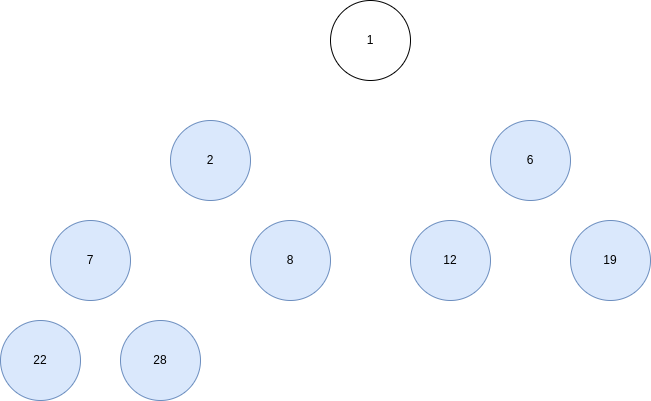

The diagram above was exported from draw.io. Its source (the exported page's mxGraphModel, read from the mxfile embedded in the PNG):
<mxGraphModel dx="1434" dy="697" grid="1" gridSize="10" guides="1" tooltips="1" connect="1" arrows="1" fold="1" page="1" pageScale="1" pageWidth="827" pageHeight="1169" math="0" shadow="0">
  <root>
    <mxCell id="0" />
    <mxCell id="1" parent="0" />
    <mxCell id="g2SJIqFRcjshI8xC2zwd-1" value="1" style="ellipse;whiteSpace=wrap;html=1;" vertex="1" parent="1">
      <mxGeometry x="360" width="80" height="80" as="geometry" />
    </mxCell>
    <mxCell id="g2SJIqFRcjshI8xC2zwd-2" value="2" style="ellipse;whiteSpace=wrap;html=1;fillColor=#dae8fc;strokeColor=#6c8ebf;" vertex="1" parent="1">
      <mxGeometry x="200" y="120" width="80" height="80" as="geometry" />
    </mxCell>
    <mxCell id="g2SJIqFRcjshI8xC2zwd-3" value="6" style="ellipse;whiteSpace=wrap;html=1;fillColor=#dae8fc;strokeColor=#6c8ebf;" vertex="1" parent="1">
      <mxGeometry x="520" y="120" width="80" height="80" as="geometry" />
    </mxCell>
    <mxCell id="g2SJIqFRcjshI8xC2zwd-4" value="7" style="ellipse;whiteSpace=wrap;html=1;fillColor=#dae8fc;strokeColor=#6c8ebf;" vertex="1" parent="1">
      <mxGeometry x="80" y="220" width="80" height="80" as="geometry" />
    </mxCell>
    <mxCell id="g2SJIqFRcjshI8xC2zwd-5" value="8" style="ellipse;whiteSpace=wrap;html=1;fillColor=#dae8fc;strokeColor=#6c8ebf;" vertex="1" parent="1">
      <mxGeometry x="280" y="220" width="80" height="80" as="geometry" />
    </mxCell>
    <mxCell id="g2SJIqFRcjshI8xC2zwd-21" value="28" style="ellipse;whiteSpace=wrap;html=1;fillColor=#dae8fc;strokeColor=#6c8ebf;" vertex="1" parent="1">
      <mxGeometry x="150" y="320" width="80" height="80" as="geometry" />
    </mxCell>
    <mxCell id="g2SJIqFRcjshI8xC2zwd-23" value="22" style="ellipse;whiteSpace=wrap;html=1;fillColor=#dae8fc;strokeColor=#6c8ebf;" vertex="1" parent="1">
      <mxGeometry x="30" y="320" width="80" height="80" as="geometry" />
    </mxCell>
    <mxCell id="g2SJIqFRcjshI8xC2zwd-24" value="19" style="ellipse;whiteSpace=wrap;html=1;fillColor=#dae8fc;strokeColor=#6c8ebf;" vertex="1" parent="1">
      <mxGeometry x="600" y="220" width="80" height="80" as="geometry" />
    </mxCell>
    <mxCell id="g2SJIqFRcjshI8xC2zwd-25" value="12" style="ellipse;whiteSpace=wrap;html=1;fillColor=#dae8fc;strokeColor=#6c8ebf;" vertex="1" parent="1">
      <mxGeometry x="440" y="220" width="80" height="80" as="geometry" />
    </mxCell>
  </root>
</mxGraphModel>